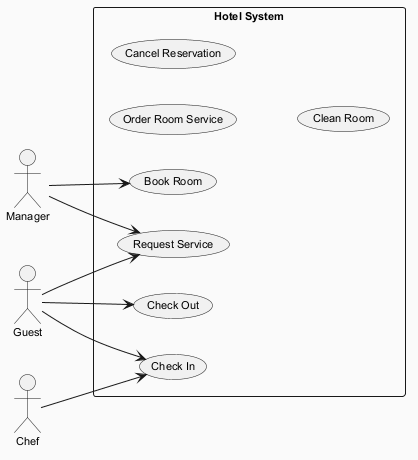

The diagram above was rendered by PlantUML. Its source (embedded in the PNG):
@startuml
skinparam backgroundColor #FAFAFA
skinparam classBackgroundColor #FFF3E0
skinparam classBorderColor #E65100
skinparam defaultFontSize 11
left to right direction
actor "Chef" as C
actor "Manager" as M
actor "Guest" as G
rectangle "Hotel System" {
  usecase "Order Room Service" as UC_OrderRoomService
  usecase "Check Out" as UC_CheckOut
  usecase "Check In" as UC_CheckIn
  usecase "Book Room" as UC_BookRoom
  usecase "Cancel Reservation" as UC_CancelReservation
  usecase "Request Service" as UC_RequestService
  usecase "Clean Room" as UC_CleanRoom
}
C --> UC_CheckIn
M --> UC_BookRoom
M --> UC_RequestService
G --> UC_RequestService
G --> UC_CheckOut
G --> UC_CheckIn
@enduml